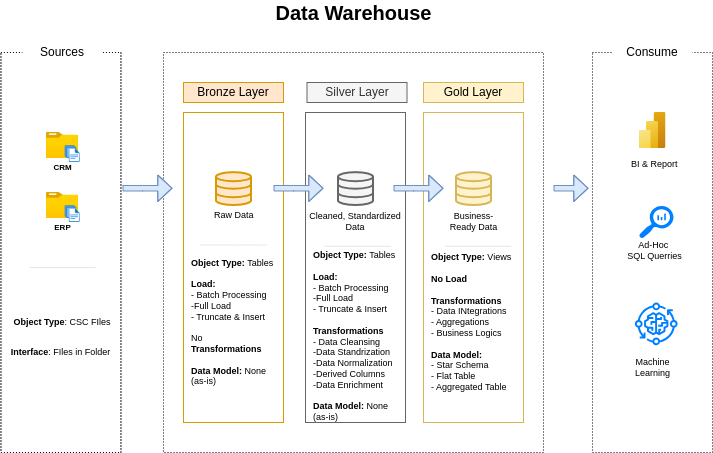

The diagram above was exported from draw.io. Its source (the exported page's mxGraphModel, read from the mxfile embedded in the PNG):
<mxGraphModel dx="1259" dy="665" grid="0" gridSize="10" guides="1" tooltips="1" connect="1" arrows="1" fold="1" page="1" pageScale="1" pageWidth="827" pageHeight="1169" math="0" shadow="0">
  <root>
    <mxCell id="0" />
    <mxCell id="1" parent="0" />
    <mxCell id="wYxKaY6liXgOypZ6KTaC-1" value="" style="rounded=0;whiteSpace=wrap;html=1;dashed=1;dashPattern=1 2;" parent="1" vertex="1">
      <mxGeometry x="57.41000000000001" y="80" width="120" height="400" as="geometry" />
    </mxCell>
    <mxCell id="wYxKaY6liXgOypZ6KTaC-2" value="Sources" style="rounded=0;whiteSpace=wrap;html=1;strokeColor=none;" parent="1" vertex="1">
      <mxGeometry x="79" y="70" width="80" height="20" as="geometry" />
    </mxCell>
    <mxCell id="wYxKaY6liXgOypZ6KTaC-3" value="" style="rounded=0;whiteSpace=wrap;html=1;dashed=1;dashPattern=1 2;" parent="1" vertex="1">
      <mxGeometry x="220" y="80" width="380" height="400" as="geometry" />
    </mxCell>
    <mxCell id="wYxKaY6liXgOypZ6KTaC-5" value="" style="rounded=0;whiteSpace=wrap;html=1;dashed=1;dashPattern=1 2;" parent="1" vertex="1">
      <mxGeometry x="649" y="80" width="120" height="400" as="geometry" />
    </mxCell>
    <mxCell id="wYxKaY6liXgOypZ6KTaC-6" value="&lt;font style=&quot;font-size: 20px;&quot;&gt;&lt;b&gt;Data Warehouse&lt;/b&gt;&lt;/font&gt;" style="rounded=0;whiteSpace=wrap;html=1;strokeColor=none;" parent="1" vertex="1">
      <mxGeometry x="285.61" y="30" width="248.79" height="20" as="geometry" />
    </mxCell>
    <mxCell id="wYxKaY6liXgOypZ6KTaC-7" value="Consume" style="rounded=0;whiteSpace=wrap;html=1;strokeColor=none;" parent="1" vertex="1">
      <mxGeometry x="669" y="70" width="80" height="20" as="geometry" />
    </mxCell>
    <mxCell id="wYxKaY6liXgOypZ6KTaC-8" value="Bronze Layer" style="rounded=0;whiteSpace=wrap;html=1;fillColor=#ffe6cc;strokeColor=#d79b00;" parent="1" vertex="1">
      <mxGeometry x="240" y="110" width="100" height="20" as="geometry" />
    </mxCell>
    <mxCell id="wYxKaY6liXgOypZ6KTaC-9" value="" style="rounded=0;whiteSpace=wrap;html=1;fillColor=none;strokeColor=#d79b00;" parent="1" vertex="1">
      <mxGeometry x="240" y="140" width="100" height="310" as="geometry" />
    </mxCell>
    <mxCell id="wYxKaY6liXgOypZ6KTaC-14" value="Silver Layer" style="rounded=0;whiteSpace=wrap;html=1;fillColor=#f5f5f5;strokeColor=#666666;fontColor=#333333;" parent="1" vertex="1">
      <mxGeometry x="363.5" y="110" width="100" height="20" as="geometry" />
    </mxCell>
    <mxCell id="wYxKaY6liXgOypZ6KTaC-15" value="" style="rounded=0;whiteSpace=wrap;html=1;fillColor=none;strokeColor=#666666;fontColor=#333333;" parent="1" vertex="1">
      <mxGeometry x="362" y="140" width="100" height="310" as="geometry" />
    </mxCell>
    <mxCell id="wYxKaY6liXgOypZ6KTaC-16" value="Gold Layer" style="rounded=0;whiteSpace=wrap;html=1;fillColor=#fff2cc;strokeColor=#d6b656;" parent="1" vertex="1">
      <mxGeometry x="480" y="110" width="100" height="20" as="geometry" />
    </mxCell>
    <mxCell id="wYxKaY6liXgOypZ6KTaC-17" value="" style="rounded=0;whiteSpace=wrap;html=1;fillColor=none;strokeColor=#d6b656;" parent="1" vertex="1">
      <mxGeometry x="480" y="140" width="100" height="310" as="geometry" />
    </mxCell>
    <mxCell id="wYxKaY6liXgOypZ6KTaC-20" value="" style="image;aspect=fixed;html=1;points=[];align=center;fontSize=12;image=img/lib/azure2/general/Folder_Blank.svg;" parent="1" vertex="1">
      <mxGeometry x="102.98" y="160" width="32.04" height="26" as="geometry" />
    </mxCell>
    <mxCell id="wYxKaY6liXgOypZ6KTaC-21" value="" style="image;aspect=fixed;html=1;points=[];align=center;fontSize=12;image=img/lib/azure2/general/Files.svg;" parent="1" vertex="1">
      <mxGeometry x="121.75" y="173.4" width="14.86" height="16.25" as="geometry" />
    </mxCell>
    <mxCell id="wYxKaY6liXgOypZ6KTaC-22" value="CRM" style="rounded=0;whiteSpace=wrap;html=1;strokeColor=none;fillColor=none;fontSize=8;fontStyle=1" parent="1" vertex="1">
      <mxGeometry x="88.5" y="189.65" width="61" height="10" as="geometry" />
    </mxCell>
    <mxCell id="wYxKaY6liXgOypZ6KTaC-37" value="&lt;font&gt;&lt;b&gt;Object Type&lt;/b&gt;: CSC FIles&lt;/font&gt;" style="rounded=0;whiteSpace=wrap;html=1;strokeColor=none;fontSize=9;" parent="1" vertex="1">
      <mxGeometry x="63.99999999999999" y="340" width="110" height="20" as="geometry" />
    </mxCell>
    <mxCell id="wYxKaY6liXgOypZ6KTaC-38" value="&lt;font&gt;&lt;b&gt;Interface&lt;/b&gt;: FIles in Folder&lt;/font&gt;" style="rounded=0;whiteSpace=wrap;html=1;strokeColor=none;fontSize=9;" parent="1" vertex="1">
      <mxGeometry x="58.99999999999999" y="370" width="116.82" height="20" as="geometry" />
    </mxCell>
    <mxCell id="wYxKaY6liXgOypZ6KTaC-39" value="" style="html=1;verticalLabelPosition=bottom;align=center;labelBackgroundColor=#ffffff;verticalAlign=top;strokeWidth=2;strokeColor=#d79b00;shadow=0;dashed=0;shape=mxgraph.ios7.icons.data;fillColor=#ffe6cc;" parent="1" vertex="1">
      <mxGeometry x="272.5" y="199.65" width="35" height="32.85" as="geometry" />
    </mxCell>
    <mxCell id="wYxKaY6liXgOypZ6KTaC-41" value="" style="image;aspect=fixed;html=1;points=[];align=center;fontSize=12;image=img/lib/azure2/general/Folder_Blank.svg;" parent="1" vertex="1">
      <mxGeometry x="102.98" y="220" width="32.04" height="26" as="geometry" />
    </mxCell>
    <mxCell id="wYxKaY6liXgOypZ6KTaC-42" value="ERP" style="rounded=0;whiteSpace=wrap;html=1;strokeColor=none;fillColor=none;fontSize=8;fontStyle=1" parent="1" vertex="1">
      <mxGeometry x="88.5" y="249.65" width="61" height="10" as="geometry" />
    </mxCell>
    <mxCell id="wYxKaY6liXgOypZ6KTaC-43" value="" style="image;aspect=fixed;html=1;points=[];align=center;fontSize=12;image=img/lib/azure2/general/Files.svg;" parent="1" vertex="1">
      <mxGeometry x="121.75" y="233.4" width="14.86" height="16.25" as="geometry" />
    </mxCell>
    <mxCell id="wYxKaY6liXgOypZ6KTaC-44" value="" style="html=1;verticalLabelPosition=bottom;align=center;labelBackgroundColor=#ffffff;verticalAlign=top;strokeWidth=2;strokeColor=#666666;shadow=0;dashed=0;shape=mxgraph.ios7.icons.data;fillColor=#f5f5f5;fontColor=#333333;" parent="1" vertex="1">
      <mxGeometry x="394.5" y="199.65" width="35" height="32.85" as="geometry" />
    </mxCell>
    <mxCell id="wYxKaY6liXgOypZ6KTaC-45" value="" style="html=1;verticalLabelPosition=bottom;align=center;labelBackgroundColor=#ffffff;verticalAlign=top;strokeWidth=2;strokeColor=#d6b656;shadow=0;dashed=0;shape=mxgraph.ios7.icons.data;fillColor=#fff2cc;" parent="1" vertex="1">
      <mxGeometry x="512.5" y="199.65" width="35" height="32.85" as="geometry" />
    </mxCell>
    <mxCell id="wYxKaY6liXgOypZ6KTaC-49" value="" style="shape=flexArrow;endArrow=classic;html=1;rounded=0;fillColor=#dae8fc;strokeColor=#6c8ebf;width=5.5;endSize=4.4175;" parent="1" edge="1">
      <mxGeometry width="50" height="50" relative="1" as="geometry">
        <mxPoint x="179" y="215.74" as="sourcePoint" />
        <mxPoint x="229" y="215.74" as="targetPoint" />
        <Array as="points">
          <mxPoint x="199" y="215.74" />
        </Array>
      </mxGeometry>
    </mxCell>
    <mxCell id="wYxKaY6liXgOypZ6KTaC-50" value="" style="shape=flexArrow;endArrow=classic;html=1;rounded=0;fillColor=#dae8fc;strokeColor=#6c8ebf;width=5.5;endSize=4.4175;" parent="1" edge="1">
      <mxGeometry width="50" height="50" relative="1" as="geometry">
        <mxPoint x="330" y="215.74" as="sourcePoint" />
        <mxPoint x="380" y="215.74" as="targetPoint" />
        <Array as="points">
          <mxPoint x="350" y="215.74" />
        </Array>
      </mxGeometry>
    </mxCell>
    <mxCell id="wYxKaY6liXgOypZ6KTaC-51" value="" style="shape=flexArrow;endArrow=classic;html=1;rounded=0;fillColor=#dae8fc;strokeColor=#6c8ebf;width=5.5;endSize=4.4175;" parent="1" edge="1">
      <mxGeometry width="50" height="50" relative="1" as="geometry">
        <mxPoint x="450" y="215.74" as="sourcePoint" />
        <mxPoint x="500" y="215.74" as="targetPoint" />
        <Array as="points">
          <mxPoint x="470" y="215.74" />
        </Array>
      </mxGeometry>
    </mxCell>
    <mxCell id="wYxKaY6liXgOypZ6KTaC-52" value="&lt;font style=&quot;font-size: 9px;&quot;&gt;Raw Data&lt;/font&gt;" style="text;strokeColor=none;fillColor=none;align=left;verticalAlign=middle;spacingLeft=4;spacingRight=4;overflow=hidden;points=[[0,0.5],[1,0.5]];portConstraint=eastwest;rotatable=0;whiteSpace=wrap;html=1;" parent="1" vertex="1">
      <mxGeometry x="265" y="226.52" width="50" height="30" as="geometry" />
    </mxCell>
    <mxCell id="wYxKaY6liXgOypZ6KTaC-53" value="&lt;font&gt;Cleaned, Standardized Data&lt;/font&gt;" style="text;strokeColor=none;fillColor=none;align=center;verticalAlign=middle;spacingLeft=4;spacingRight=4;overflow=hidden;points=[[0,0.5],[1,0.5]];portConstraint=eastwest;rotatable=0;whiteSpace=wrap;html=1;fontSize=9;" parent="1" vertex="1">
      <mxGeometry x="357" y="220" width="110" height="57.5" as="geometry" />
    </mxCell>
    <mxCell id="wYxKaY6liXgOypZ6KTaC-55" value="&lt;font&gt;Business-Ready Data&lt;/font&gt;" style="text;strokeColor=none;fillColor=none;align=center;verticalAlign=middle;spacingLeft=4;spacingRight=4;overflow=hidden;points=[[0,0.5],[1,0.5]];portConstraint=eastwest;rotatable=0;whiteSpace=wrap;html=1;fontSize=9;" parent="1" vertex="1">
      <mxGeometry x="492.5" y="230.45000000000002" width="75" height="36.6" as="geometry" />
    </mxCell>
    <mxCell id="wYxKaY6liXgOypZ6KTaC-58" value="" style="line;strokeWidth=1;html=1;fontSize=10;fillColor=none;strokeColor=light-dark(#E6E6E6,#BABDC0);" parent="1" vertex="1">
      <mxGeometry x="86" y="290" width="66" height="10" as="geometry" />
    </mxCell>
    <mxCell id="wYxKaY6liXgOypZ6KTaC-59" value="" style="line;strokeWidth=1;html=1;fontSize=10;fillColor=none;strokeColor=light-dark(#E6E6E6,#BABDC0);" parent="1" vertex="1">
      <mxGeometry x="257" y="267.5" width="66" height="10" as="geometry" />
    </mxCell>
    <mxCell id="wYxKaY6liXgOypZ6KTaC-60" value="" style="line;strokeWidth=1;html=1;fontSize=10;fillColor=none;strokeColor=light-dark(#E6E6E6,#BABDC0);" parent="1" vertex="1">
      <mxGeometry x="381" y="267.5" width="66" height="12.5" as="geometry" />
    </mxCell>
    <mxCell id="wYxKaY6liXgOypZ6KTaC-61" value="" style="line;strokeWidth=1;html=1;fontSize=10;fillColor=none;strokeColor=light-dark(#E6E6E6,#BABDC0);" parent="1" vertex="1">
      <mxGeometry x="501.5" y="267.5" width="66" height="12.5" as="geometry" />
    </mxCell>
    <mxCell id="wYxKaY6liXgOypZ6KTaC-65" value="&lt;b&gt;Object Type:&lt;/b&gt; Tables&lt;div&gt;&lt;br&gt;&lt;/div&gt;&lt;div style=&quot;&quot;&gt;&lt;b&gt;Load:&amp;nbsp;&lt;/b&gt;&lt;/div&gt;&lt;div&gt;- Batch Processing&amp;nbsp;&lt;/div&gt;&lt;div&gt;-Full Load&lt;/div&gt;&lt;div&gt;- Truncate &amp;amp; Insert&lt;br&gt;&lt;br&gt;No &lt;b&gt;Transformations&amp;nbsp;&lt;/b&gt;&lt;/div&gt;&lt;div&gt;&lt;br&gt;&lt;/div&gt;&lt;div&gt;&lt;b&gt;Data Model:&lt;/b&gt; None (as-is)&lt;/div&gt;" style="text;html=1;align=left;verticalAlign=middle;whiteSpace=wrap;rounded=0;fontSize=9;" parent="1" vertex="1">
      <mxGeometry x="245.5" y="286.25" width="89" height="127.5" as="geometry" />
    </mxCell>
    <mxCell id="wYxKaY6liXgOypZ6KTaC-66" value="&lt;b&gt;Object Type:&lt;/b&gt; Tables&lt;div&gt;&lt;br&gt;&lt;/div&gt;&lt;div style=&quot;&quot;&gt;&lt;b&gt;Load:&amp;nbsp;&lt;/b&gt;&lt;/div&gt;&lt;div&gt;- Batch Processing&amp;nbsp;&lt;/div&gt;&lt;div&gt;-Full Load&lt;/div&gt;&lt;div&gt;- Truncate &amp;amp; Insert&lt;br&gt;&lt;br&gt;&lt;/div&gt;&lt;div&gt;&lt;b&gt;Transformations&lt;/b&gt;&lt;/div&gt;&lt;div&gt;- Data Cleansing&lt;/div&gt;&lt;div&gt;-Data Standrization&lt;/div&gt;&lt;div&gt;-Data Normalization&lt;/div&gt;&lt;div&gt;-Derived Columns&lt;/div&gt;&lt;div&gt;-Data Enrichment&amp;nbsp;&lt;/div&gt;&lt;div&gt;&lt;br&gt;&lt;/div&gt;&lt;div&gt;&lt;b&gt;Data Model:&lt;/b&gt; None (as-is)&lt;/div&gt;" style="text;html=1;align=left;verticalAlign=middle;whiteSpace=wrap;rounded=0;fontSize=9;" parent="1" vertex="1">
      <mxGeometry x="367.5" y="300" width="89" height="127.5" as="geometry" />
    </mxCell>
    <mxCell id="wYxKaY6liXgOypZ6KTaC-67" value="&lt;b&gt;Object Type:&lt;/b&gt;&amp;nbsp;Views&lt;div&gt;&lt;br&gt;&lt;/div&gt;&lt;div style=&quot;&quot;&gt;&lt;b&gt;No Load&lt;/b&gt;&lt;/div&gt;&lt;div&gt;&lt;br&gt;&lt;/div&gt;&lt;div&gt;&lt;b&gt;Transformations&lt;/b&gt;&lt;/div&gt;&lt;div&gt;- Data INtegrations&lt;/div&gt;&lt;div&gt;- Aggregations&amp;nbsp;&lt;/div&gt;&lt;div&gt;- Business Logics&lt;/div&gt;&lt;div&gt;&lt;br&gt;&lt;/div&gt;&lt;div&gt;&lt;b&gt;Data Model:&lt;/b&gt;&lt;/div&gt;&lt;div&gt;- Star Schema&lt;/div&gt;&lt;div&gt;- Flat Table&amp;nbsp;&lt;/div&gt;&lt;div&gt;- Aggregated Table&lt;/div&gt;" style="text;html=1;align=left;verticalAlign=middle;whiteSpace=wrap;rounded=0;fontSize=9;" parent="1" vertex="1">
      <mxGeometry x="485.5" y="286.25" width="89" height="127.5" as="geometry" />
    </mxCell>
    <mxCell id="wYxKaY6liXgOypZ6KTaC-68" value="" style="shape=flexArrow;endArrow=classic;html=1;rounded=0;fillColor=#dae8fc;strokeColor=#6c8ebf;width=5.5;endSize=4.4175;" parent="1" edge="1">
      <mxGeometry width="50" height="50" relative="1" as="geometry">
        <mxPoint x="610" y="215.74" as="sourcePoint" />
        <mxPoint x="645" y="215.74000000000012" as="targetPoint" />
        <Array as="points">
          <mxPoint x="630" y="215.74" />
        </Array>
      </mxGeometry>
    </mxCell>
    <mxCell id="wYxKaY6liXgOypZ6KTaC-70" value="" style="image;aspect=fixed;html=1;points=[];align=center;fontSize=12;image=img/lib/azure2/analytics/Power_BI_Embedded.svg;" parent="1" vertex="1">
      <mxGeometry x="695.5" y="140" width="27" height="36" as="geometry" />
    </mxCell>
    <mxCell id="wYxKaY6liXgOypZ6KTaC-71" value="" style="sketch=0;pointerEvents=1;shadow=0;dashed=0;html=1;strokeColor=none;labelPosition=center;verticalLabelPosition=bottom;verticalAlign=top;align=center;fillColor=#007FFF;shape=mxgraph.mscae.oms.log_search" parent="1" vertex="1">
      <mxGeometry x="695.5" y="233.4" width="34.5" height="32.5" as="geometry" />
    </mxCell>
    <mxCell id="wYxKaY6liXgOypZ6KTaC-73" value="" style="sketch=0;outlineConnect=0;fontColor=#232F3E;gradientColor=none;fillColor=#007FFF;strokeColor=none;dashed=0;verticalLabelPosition=bottom;verticalAlign=top;align=center;html=1;fontSize=12;fontStyle=0;aspect=fixed;pointerEvents=1;shape=mxgraph.aws4.iot_greengrass_component_machine_learning;" parent="1" vertex="1">
      <mxGeometry x="691.38" y="330" width="42.75" height="42.75" as="geometry" />
    </mxCell>
    <mxCell id="wYxKaY6liXgOypZ6KTaC-74" value="&lt;font&gt;BI &amp;amp; Report&amp;nbsp;&lt;/font&gt;" style="text;strokeColor=none;fillColor=none;align=center;verticalAlign=middle;spacingLeft=4;spacingRight=4;overflow=hidden;points=[[0,0.5],[1,0.5]];portConstraint=eastwest;rotatable=0;whiteSpace=wrap;html=1;fontSize=9;" parent="1" vertex="1">
      <mxGeometry x="675.25" y="173.40000000000003" width="75" height="36.6" as="geometry" />
    </mxCell>
    <mxCell id="wYxKaY6liXgOypZ6KTaC-75" value="&lt;font&gt;Ad-Hoc&amp;nbsp;&lt;/font&gt;&lt;div&gt;&lt;font&gt;SQL Querries&lt;/font&gt;&lt;/div&gt;" style="text;strokeColor=none;fillColor=none;align=center;verticalAlign=middle;spacingLeft=4;spacingRight=4;overflow=hidden;points=[[0,0.5],[1,0.5]];portConstraint=eastwest;rotatable=0;whiteSpace=wrap;html=1;fontSize=9;" parent="1" vertex="1">
      <mxGeometry x="674" y="259.65000000000003" width="75" height="36.6" as="geometry" />
    </mxCell>
    <mxCell id="wYxKaY6liXgOypZ6KTaC-76" value="Machine Learning" style="text;strokeColor=none;fillColor=none;align=center;verticalAlign=middle;spacingLeft=4;spacingRight=4;overflow=hidden;points=[[0,0.5],[1,0.5]];portConstraint=eastwest;rotatable=0;whiteSpace=wrap;html=1;fontSize=9;" parent="1" vertex="1">
      <mxGeometry x="671.5" y="377.15000000000003" width="75" height="36.6" as="geometry" />
    </mxCell>
  </root>
</mxGraphModel>